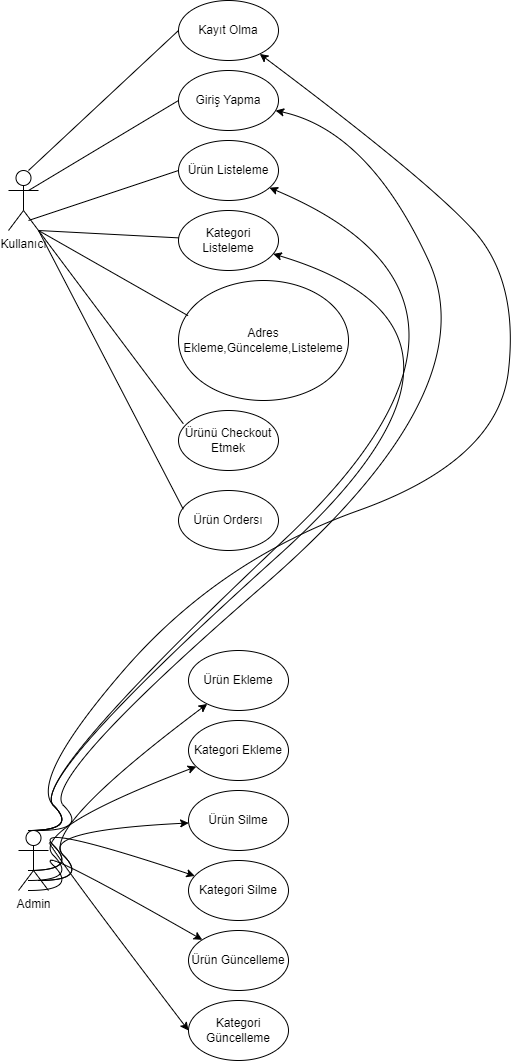

The diagram above was exported from draw.io. Its source (the exported page's mxGraphModel, read from the mxfile embedded in the PNG):
<mxGraphModel dx="1050" dy="530" grid="1" gridSize="10" guides="1" tooltips="1" connect="1" arrows="1" fold="1" page="1" pageScale="1" pageWidth="827" pageHeight="1169" math="0" shadow="0">
  <root>
    <mxCell id="0" />
    <mxCell id="1" parent="0" />
    <mxCell id="0pzZ84CNtMMtxr_0PG37-2" value="Kullanıcı" style="shape=umlActor;verticalLabelPosition=bottom;verticalAlign=top;html=1;outlineConnect=0;" vertex="1" parent="1">
      <mxGeometry x="20" y="200" width="30" height="60" as="geometry" />
    </mxCell>
    <mxCell id="0pzZ84CNtMMtxr_0PG37-7" value="Kayıt Olma" style="ellipse;whiteSpace=wrap;html=1;" vertex="1" parent="1">
      <mxGeometry x="190" y="30" width="100" height="60" as="geometry" />
    </mxCell>
    <mxCell id="0pzZ84CNtMMtxr_0PG37-9" value="Giriş Yapma" style="ellipse;whiteSpace=wrap;html=1;" vertex="1" parent="1">
      <mxGeometry x="190" y="100" width="100" height="60" as="geometry" />
    </mxCell>
    <mxCell id="0pzZ84CNtMMtxr_0PG37-10" value="Ürün Listeleme" style="ellipse;whiteSpace=wrap;html=1;" vertex="1" parent="1">
      <mxGeometry x="190" y="170" width="100" height="60" as="geometry" />
    </mxCell>
    <mxCell id="0pzZ84CNtMMtxr_0PG37-11" value="Kategori Listeleme" style="ellipse;whiteSpace=wrap;html=1;" vertex="1" parent="1">
      <mxGeometry x="190" y="240" width="100" height="60" as="geometry" />
    </mxCell>
    <mxCell id="0pzZ84CNtMMtxr_0PG37-12" value="Adres Ekleme,Günceleme,Listeleme" style="ellipse;whiteSpace=wrap;html=1;" vertex="1" parent="1">
      <mxGeometry x="190" y="310" width="170" height="120" as="geometry" />
    </mxCell>
    <mxCell id="0pzZ84CNtMMtxr_0PG37-13" value="Ürünü Checkout Etmek" style="ellipse;whiteSpace=wrap;html=1;" vertex="1" parent="1">
      <mxGeometry x="190" y="440" width="100" height="60" as="geometry" />
    </mxCell>
    <mxCell id="0pzZ84CNtMMtxr_0PG37-14" value="Ürün Ordersı" style="ellipse;whiteSpace=wrap;html=1;" vertex="1" parent="1">
      <mxGeometry x="190" y="520" width="100" height="60" as="geometry" />
    </mxCell>
    <mxCell id="0pzZ84CNtMMtxr_0PG37-22" value="" style="endArrow=none;html=1;rounded=0;entryX=0;entryY=0.5;entryDx=0;entryDy=0;" edge="1" parent="1" target="0pzZ84CNtMMtxr_0PG37-7">
      <mxGeometry width="50" height="50" relative="1" as="geometry">
        <mxPoint x="40" y="200" as="sourcePoint" />
        <mxPoint x="90" y="150" as="targetPoint" />
      </mxGeometry>
    </mxCell>
    <mxCell id="0pzZ84CNtMMtxr_0PG37-23" value="" style="endArrow=none;html=1;rounded=0;entryX=0;entryY=0.5;entryDx=0;entryDy=0;" edge="1" parent="1" target="0pzZ84CNtMMtxr_0PG37-9">
      <mxGeometry width="50" height="50" relative="1" as="geometry">
        <mxPoint x="40" y="220" as="sourcePoint" />
        <mxPoint x="90" y="170" as="targetPoint" />
      </mxGeometry>
    </mxCell>
    <mxCell id="0pzZ84CNtMMtxr_0PG37-24" value="" style="endArrow=none;html=1;rounded=0;entryX=0;entryY=0.5;entryDx=0;entryDy=0;" edge="1" parent="1" target="0pzZ84CNtMMtxr_0PG37-10">
      <mxGeometry width="50" height="50" relative="1" as="geometry">
        <mxPoint x="40" y="250" as="sourcePoint" />
        <mxPoint x="90" y="200" as="targetPoint" />
      </mxGeometry>
    </mxCell>
    <mxCell id="0pzZ84CNtMMtxr_0PG37-25" value="" style="endArrow=none;html=1;rounded=0;" edge="1" parent="1" target="0pzZ84CNtMMtxr_0PG37-11">
      <mxGeometry width="50" height="50" relative="1" as="geometry">
        <mxPoint x="50" y="260" as="sourcePoint" />
        <mxPoint x="100" y="210" as="targetPoint" />
      </mxGeometry>
    </mxCell>
    <mxCell id="0pzZ84CNtMMtxr_0PG37-26" value="" style="endArrow=none;html=1;rounded=0;entryX=0.056;entryY=0.293;entryDx=0;entryDy=0;entryPerimeter=0;" edge="1" parent="1" target="0pzZ84CNtMMtxr_0PG37-12">
      <mxGeometry width="50" height="50" relative="1" as="geometry">
        <mxPoint x="50" y="260" as="sourcePoint" />
        <mxPoint x="100" y="210" as="targetPoint" />
      </mxGeometry>
    </mxCell>
    <mxCell id="0pzZ84CNtMMtxr_0PG37-27" value="" style="endArrow=none;html=1;rounded=0;entryX=0.048;entryY=0.22;entryDx=0;entryDy=0;entryPerimeter=0;" edge="1" parent="1" target="0pzZ84CNtMMtxr_0PG37-13">
      <mxGeometry width="50" height="50" relative="1" as="geometry">
        <mxPoint x="50" y="260" as="sourcePoint" />
        <mxPoint x="100" y="210" as="targetPoint" />
      </mxGeometry>
    </mxCell>
    <mxCell id="0pzZ84CNtMMtxr_0PG37-28" value="" style="endArrow=none;html=1;rounded=0;entryX=0.048;entryY=0.313;entryDx=0;entryDy=0;entryPerimeter=0;" edge="1" parent="1" target="0pzZ84CNtMMtxr_0PG37-14">
      <mxGeometry width="50" height="50" relative="1" as="geometry">
        <mxPoint x="50" y="260" as="sourcePoint" />
        <mxPoint x="100" y="210" as="targetPoint" />
      </mxGeometry>
    </mxCell>
    <mxCell id="0pzZ84CNtMMtxr_0PG37-31" value="Admin" style="shape=umlActor;verticalLabelPosition=bottom;verticalAlign=top;html=1;outlineConnect=0;" vertex="1" parent="1">
      <mxGeometry x="30" y="860" width="30" height="60" as="geometry" />
    </mxCell>
    <mxCell id="0pzZ84CNtMMtxr_0PG37-32" value="Ürün Ekleme" style="ellipse;whiteSpace=wrap;html=1;" vertex="1" parent="1">
      <mxGeometry x="200" y="680" width="100" height="60" as="geometry" />
    </mxCell>
    <mxCell id="0pzZ84CNtMMtxr_0PG37-34" value="Kategori Ekleme" style="ellipse;whiteSpace=wrap;html=1;" vertex="1" parent="1">
      <mxGeometry x="200" y="750" width="100" height="60" as="geometry" />
    </mxCell>
    <mxCell id="0pzZ84CNtMMtxr_0PG37-35" value="Ürün Silme" style="ellipse;whiteSpace=wrap;html=1;" vertex="1" parent="1">
      <mxGeometry x="200" y="820" width="100" height="60" as="geometry" />
    </mxCell>
    <mxCell id="0pzZ84CNtMMtxr_0PG37-36" value="Kategori Silme" style="ellipse;whiteSpace=wrap;html=1;" vertex="1" parent="1">
      <mxGeometry x="200" y="890" width="100" height="60" as="geometry" />
    </mxCell>
    <mxCell id="0pzZ84CNtMMtxr_0PG37-37" value="Ürün Güncelleme" style="ellipse;whiteSpace=wrap;html=1;" vertex="1" parent="1">
      <mxGeometry x="200" y="960" width="100" height="60" as="geometry" />
    </mxCell>
    <mxCell id="0pzZ84CNtMMtxr_0PG37-38" value="Kategori Güncelleme" style="ellipse;whiteSpace=wrap;html=1;" vertex="1" parent="1">
      <mxGeometry x="200" y="1030" width="100" height="60" as="geometry" />
    </mxCell>
    <mxCell id="0pzZ84CNtMMtxr_0PG37-50" value="" style="curved=1;endArrow=classic;html=1;rounded=0;" edge="1" parent="1" target="0pzZ84CNtMMtxr_0PG37-7">
      <mxGeometry width="50" height="50" relative="1" as="geometry">
        <mxPoint x="40" y="860" as="sourcePoint" />
        <mxPoint x="90" y="810" as="targetPoint" />
        <Array as="points">
          <mxPoint x="90" y="860" />
          <mxPoint x="40" y="810" />
          <mxPoint x="230" y="590" />
          <mxPoint x="510" y="490" />
          <mxPoint x="530" y="310" />
          <mxPoint x="440" y="210" />
        </Array>
      </mxGeometry>
    </mxCell>
    <mxCell id="0pzZ84CNtMMtxr_0PG37-51" value="" style="curved=1;endArrow=classic;html=1;rounded=0;" edge="1" parent="1" target="0pzZ84CNtMMtxr_0PG37-9">
      <mxGeometry width="50" height="50" relative="1" as="geometry">
        <mxPoint x="50" y="860" as="sourcePoint" />
        <mxPoint x="100" y="810" as="targetPoint" />
        <Array as="points">
          <mxPoint x="100" y="860" />
          <mxPoint x="50" y="810" />
          <mxPoint x="500" y="420" />
          <mxPoint x="380" y="160" />
        </Array>
      </mxGeometry>
    </mxCell>
    <mxCell id="0pzZ84CNtMMtxr_0PG37-52" value="" style="curved=1;endArrow=classic;html=1;rounded=0;" edge="1" parent="1" target="0pzZ84CNtMMtxr_0PG37-10">
      <mxGeometry width="50" height="50" relative="1" as="geometry">
        <mxPoint x="40" y="860" as="sourcePoint" />
        <mxPoint x="90" y="810" as="targetPoint" />
        <Array as="points">
          <mxPoint x="90" y="860" />
          <mxPoint x="40" y="810" />
          <mxPoint x="550" y="330" />
        </Array>
      </mxGeometry>
    </mxCell>
    <mxCell id="0pzZ84CNtMMtxr_0PG37-53" value="" style="curved=1;endArrow=classic;html=1;rounded=0;" edge="1" parent="1" target="0pzZ84CNtMMtxr_0PG37-11">
      <mxGeometry width="50" height="50" relative="1" as="geometry">
        <mxPoint x="40" y="860" as="sourcePoint" />
        <mxPoint x="90" y="810" as="targetPoint" />
        <Array as="points">
          <mxPoint x="90" y="860" />
          <mxPoint x="40" y="810" />
          <mxPoint x="540" y="360" />
        </Array>
      </mxGeometry>
    </mxCell>
    <mxCell id="0pzZ84CNtMMtxr_0PG37-55" value="" style="curved=1;endArrow=classic;html=1;rounded=0;" edge="1" parent="1" target="0pzZ84CNtMMtxr_0PG37-32">
      <mxGeometry width="50" height="50" relative="1" as="geometry">
        <mxPoint x="50" y="910" as="sourcePoint" />
        <mxPoint x="100" y="860" as="targetPoint" />
        <Array as="points">
          <mxPoint x="100" y="910" />
          <mxPoint x="50" y="860" />
        </Array>
      </mxGeometry>
    </mxCell>
    <mxCell id="0pzZ84CNtMMtxr_0PG37-56" value="" style="curved=1;endArrow=classic;html=1;rounded=0;" edge="1" parent="1" target="0pzZ84CNtMMtxr_0PG37-34">
      <mxGeometry width="50" height="50" relative="1" as="geometry">
        <mxPoint x="40" y="910" as="sourcePoint" />
        <mxPoint x="90" y="860" as="targetPoint" />
        <Array as="points">
          <mxPoint x="90" y="910" />
          <mxPoint x="40" y="860" />
        </Array>
      </mxGeometry>
    </mxCell>
    <mxCell id="0pzZ84CNtMMtxr_0PG37-57" value="" style="curved=1;endArrow=classic;html=1;rounded=0;" edge="1" parent="1" target="0pzZ84CNtMMtxr_0PG37-35">
      <mxGeometry width="50" height="50" relative="1" as="geometry">
        <mxPoint x="50" y="910" as="sourcePoint" />
        <mxPoint x="100" y="860" as="targetPoint" />
        <Array as="points">
          <mxPoint x="100" y="910" />
          <mxPoint x="50" y="860" />
        </Array>
      </mxGeometry>
    </mxCell>
    <mxCell id="0pzZ84CNtMMtxr_0PG37-58" value="" style="curved=1;endArrow=classic;html=1;rounded=0;" edge="1" parent="1" target="0pzZ84CNtMMtxr_0PG37-36">
      <mxGeometry width="50" height="50" relative="1" as="geometry">
        <mxPoint x="40" y="900" as="sourcePoint" />
        <mxPoint x="90" y="850" as="targetPoint" />
        <Array as="points">
          <mxPoint x="90" y="900" />
          <mxPoint x="40" y="850" />
        </Array>
      </mxGeometry>
    </mxCell>
    <mxCell id="0pzZ84CNtMMtxr_0PG37-59" value="" style="curved=1;endArrow=classic;html=1;rounded=0;" edge="1" parent="1" target="0pzZ84CNtMMtxr_0PG37-37">
      <mxGeometry width="50" height="50" relative="1" as="geometry">
        <mxPoint x="40" y="920" as="sourcePoint" />
        <mxPoint x="90" y="870" as="targetPoint" />
        <Array as="points">
          <mxPoint x="90" y="920" />
          <mxPoint x="40" y="870" />
        </Array>
      </mxGeometry>
    </mxCell>
    <mxCell id="0pzZ84CNtMMtxr_0PG37-60" value="" style="curved=1;endArrow=classic;html=1;rounded=0;entryX=0;entryY=0.5;entryDx=0;entryDy=0;" edge="1" parent="1" target="0pzZ84CNtMMtxr_0PG37-38">
      <mxGeometry width="50" height="50" relative="1" as="geometry">
        <mxPoint x="40" y="900" as="sourcePoint" />
        <mxPoint x="90" y="850" as="targetPoint" />
        <Array as="points">
          <mxPoint x="90" y="900" />
          <mxPoint x="40" y="850" />
        </Array>
      </mxGeometry>
    </mxCell>
  </root>
</mxGraphModel>